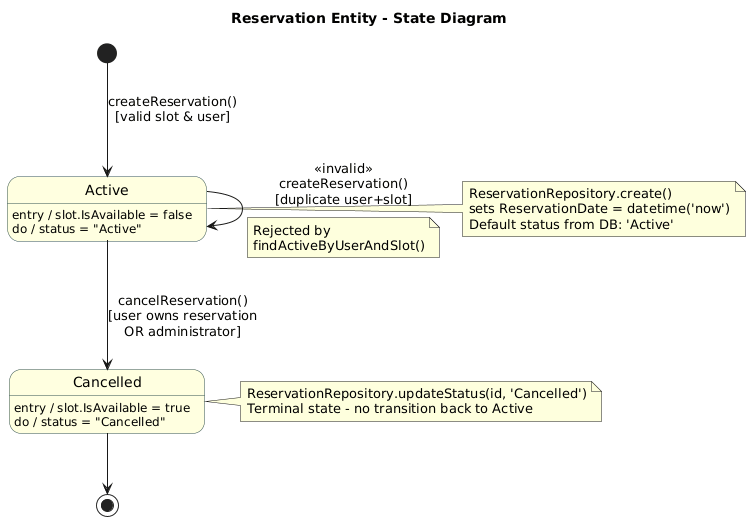

The diagram above was rendered by PlantUML. Its source (embedded in the PNG):
@startuml
title Reservation Entity - State Diagram

skinparam state {
  BackgroundColor LightYellow
  BorderColor DarkSlateGray
}

[*] --> Active : createReservation()\n[valid slot & user]

state Active {
  Active : entry / slot.IsAvailable = false
  Active : do / status = "Active"
}

Active --> Cancelled : cancelReservation()\n[user owns reservation\nOR administrator]

state Cancelled {
  Cancelled : entry / slot.IsAvailable = true
  Cancelled : do / status = "Cancelled"
}

Cancelled --> [*]

Active --> Active : <<invalid>>\ncreateReservation()\n[duplicate user+slot]
note on link
  Rejected by
  findActiveByUserAndSlot()
end note

note right of Active
  ReservationRepository.create()
  sets ReservationDate = datetime('now')
  Default status from DB: 'Active'
end note

note right of Cancelled
  ReservationRepository.updateStatus(id, 'Cancelled')
  Terminal state - no transition back to Active
end note
@enduml